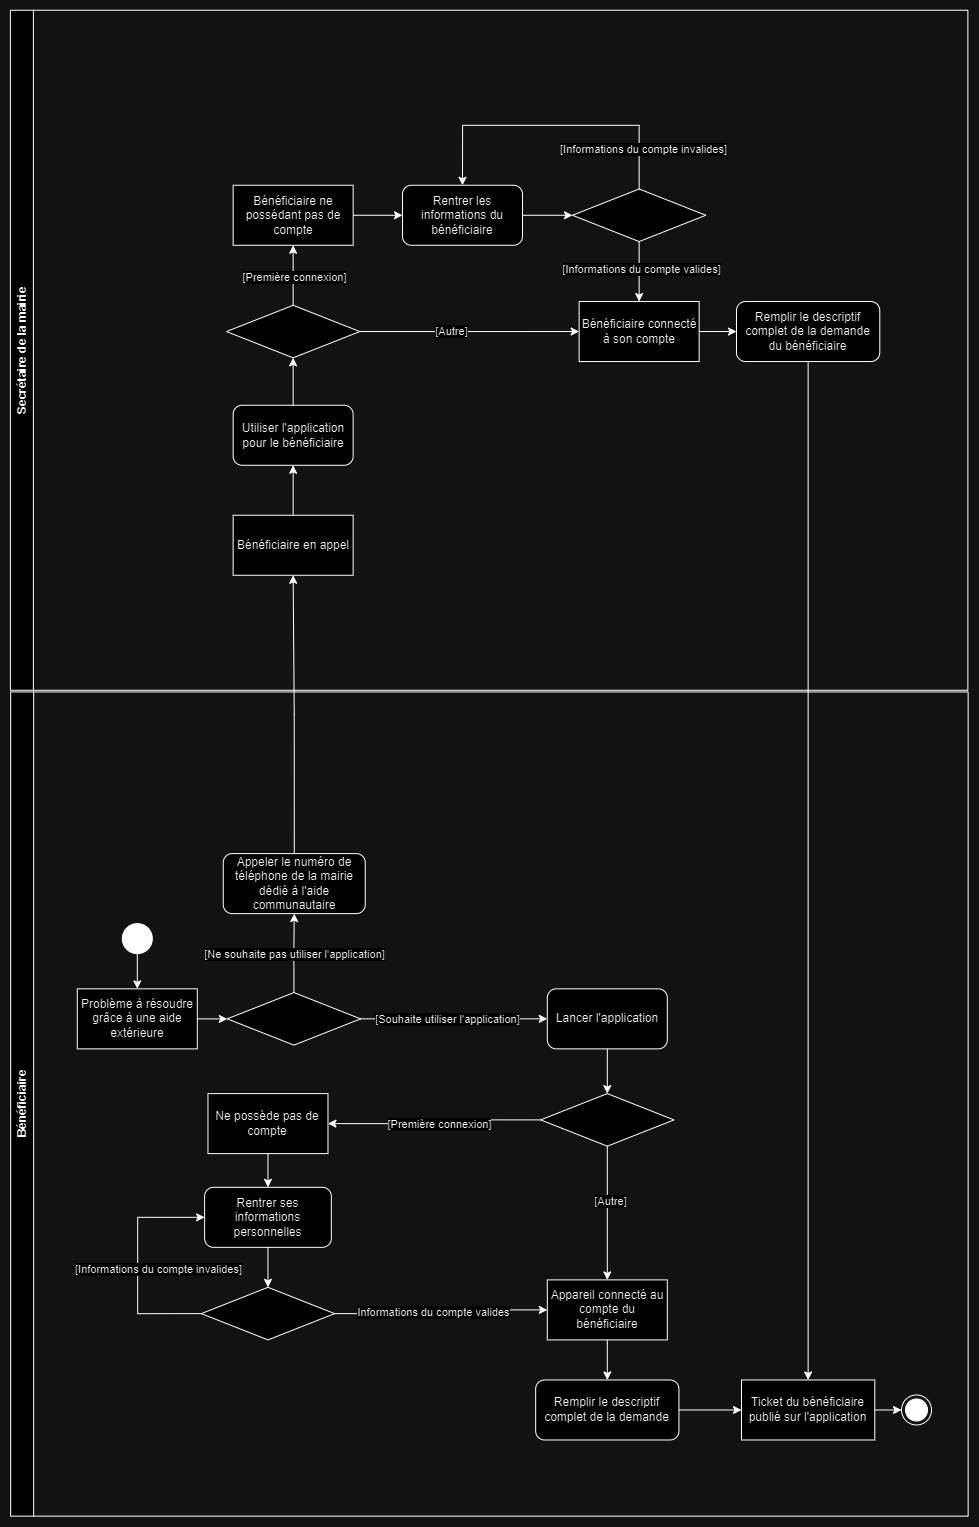

The diagram above was exported from draw.io. Its source (the exported page's mxGraphModel, read from the mxfile embedded in the PNG):
<mxGraphModel dx="2220" dy="2814" grid="1" gridSize="10" guides="1" tooltips="1" connect="1" arrows="1" fold="1" page="1" pageScale="1" pageWidth="1169" pageHeight="827" math="0" shadow="0">
  <root>
    <mxCell id="0" />
    <mxCell id="1" parent="0" />
    <mxCell id="2" value="Bénéficiaire" style="swimlane;whiteSpace=wrap;html=1;rotation=-90;" vertex="1" parent="1">
      <mxGeometry x="379.8" y="-286.21" width="824.2" height="957.5" as="geometry" />
    </mxCell>
    <mxCell id="3" style="edgeStyle=orthogonalEdgeStyle;rounded=0;orthogonalLoop=1;jettySize=auto;html=1;exitX=0.5;exitY=1;exitDx=0;exitDy=0;entryX=0.5;entryY=0;entryDx=0;entryDy=0;" edge="1" parent="2" source="4" target="6">
      <mxGeometry relative="1" as="geometry" />
    </mxCell>
    <mxCell id="4" value="" style="ellipse;whiteSpace=wrap;html=1;aspect=fixed;fillColor=#000000;fontFamily=Helvetica;fontSize=11;fontColor=default;" vertex="1" parent="2">
      <mxGeometry x="45" y="298.33000000000004" width="30" height="30" as="geometry" />
    </mxCell>
    <mxCell id="5" style="edgeStyle=orthogonalEdgeStyle;rounded=0;orthogonalLoop=1;jettySize=auto;html=1;exitX=1;exitY=0.5;exitDx=0;exitDy=0;entryX=0;entryY=0.5;entryDx=0;entryDy=0;" edge="1" parent="2" source="6" target="11">
      <mxGeometry relative="1" as="geometry" />
    </mxCell>
    <mxCell id="6" value="Problème à résoudre grâce à une aide extérieure" style="rounded=0;whiteSpace=wrap;html=1;" vertex="1" parent="2">
      <mxGeometry x="3.552713678800501e-15" y="363.56" width="120" height="60" as="geometry" />
    </mxCell>
    <mxCell id="7" style="edgeStyle=orthogonalEdgeStyle;rounded=0;orthogonalLoop=1;jettySize=auto;html=1;exitX=1;exitY=0.5;exitDx=0;exitDy=0;entryX=0;entryY=0.5;entryDx=0;entryDy=0;" edge="1" parent="2" source="11" target="13">
      <mxGeometry relative="1" as="geometry" />
    </mxCell>
    <mxCell id="8" value="[Souhaite utiliser l'application]" style="edgeLabel;html=1;align=center;verticalAlign=middle;resizable=0;points=[];" vertex="1" connectable="0" parent="7">
      <mxGeometry x="-0.6127" relative="1" as="geometry">
        <mxPoint x="50" as="offset" />
      </mxGeometry>
    </mxCell>
    <mxCell id="9" style="edgeStyle=orthogonalEdgeStyle;rounded=0;orthogonalLoop=1;jettySize=auto;html=1;exitX=0.5;exitY=0;exitDx=0;exitDy=0;entryX=0.5;entryY=1;entryDx=0;entryDy=0;" edge="1" parent="2" source="11" target="14">
      <mxGeometry relative="1" as="geometry" />
    </mxCell>
    <mxCell id="10" value="[Ne souhaite pas utiliser l'application]" style="edgeLabel;html=1;align=center;verticalAlign=middle;resizable=0;points=[];" vertex="1" connectable="0" parent="9">
      <mxGeometry x="-0.042" relative="1" as="geometry">
        <mxPoint y="-1" as="offset" />
      </mxGeometry>
    </mxCell>
    <mxCell id="11" value="" style="rhombus;whiteSpace=wrap;html=1;" vertex="1" parent="2">
      <mxGeometry x="150" y="367.28" width="133.28" height="52.55" as="geometry" />
    </mxCell>
    <mxCell id="12" style="edgeStyle=orthogonalEdgeStyle;rounded=0;orthogonalLoop=1;jettySize=auto;html=1;exitX=0.5;exitY=1;exitDx=0;exitDy=0;entryX=0.5;entryY=0;entryDx=0;entryDy=0;" edge="1" parent="2" source="13" target="19">
      <mxGeometry relative="1" as="geometry" />
    </mxCell>
    <mxCell id="13" value="Lancer l'application" style="rounded=1;whiteSpace=wrap;html=1;" vertex="1" parent="2">
      <mxGeometry x="470" y="363.56" width="120" height="60" as="geometry" />
    </mxCell>
    <mxCell id="14" value="Appeler le numéro de téléphone de la mairie dédié à l'aide communautaire" style="rounded=1;whiteSpace=wrap;html=1;" vertex="1" parent="2">
      <mxGeometry x="145.95000000000002" y="228.33" width="141.99" height="60" as="geometry" />
    </mxCell>
    <mxCell id="15" style="edgeStyle=orthogonalEdgeStyle;rounded=0;orthogonalLoop=1;jettySize=auto;html=1;exitX=0;exitY=0.5;exitDx=0;exitDy=0;entryX=1;entryY=0.5;entryDx=0;entryDy=0;" edge="1" parent="2" source="19" target="21">
      <mxGeometry relative="1" as="geometry" />
    </mxCell>
    <mxCell id="16" value="[Première connexion]" style="edgeLabel;html=1;align=center;verticalAlign=middle;resizable=0;points=[];" vertex="1" connectable="0" parent="15">
      <mxGeometry x="0.1266" y="-2" relative="1" as="geometry">
        <mxPoint x="16" y="2" as="offset" />
      </mxGeometry>
    </mxCell>
    <mxCell id="17" style="edgeStyle=orthogonalEdgeStyle;rounded=0;orthogonalLoop=1;jettySize=auto;html=1;exitX=0.5;exitY=1;exitDx=0;exitDy=0;entryX=0.5;entryY=0;entryDx=0;entryDy=0;" edge="1" parent="2" source="19" target="23">
      <mxGeometry relative="1" as="geometry" />
    </mxCell>
    <mxCell id="18" value="[Autre]" style="edgeLabel;html=1;align=center;verticalAlign=middle;resizable=0;points=[];" vertex="1" connectable="0" parent="17">
      <mxGeometry x="-0.1744" y="2" relative="1" as="geometry">
        <mxPoint as="offset" />
      </mxGeometry>
    </mxCell>
    <mxCell id="19" value="" style="rhombus;whiteSpace=wrap;html=1;" vertex="1" parent="2">
      <mxGeometry x="463.36" y="468.33" width="133.28" height="52.55" as="geometry" />
    </mxCell>
    <mxCell id="20" style="edgeStyle=orthogonalEdgeStyle;rounded=0;orthogonalLoop=1;jettySize=auto;html=1;exitX=0.5;exitY=1;exitDx=0;exitDy=0;entryX=0.5;entryY=0;entryDx=0;entryDy=0;" edge="1" parent="2" source="21" target="27">
      <mxGeometry relative="1" as="geometry" />
    </mxCell>
    <mxCell id="21" value="Ne possède pas de compte" style="rounded=0;whiteSpace=wrap;html=1;" vertex="1" parent="2">
      <mxGeometry x="130.67000000000004" y="468.33000000000004" width="120" height="60" as="geometry" />
    </mxCell>
    <mxCell id="22" style="edgeStyle=orthogonalEdgeStyle;rounded=0;orthogonalLoop=1;jettySize=auto;html=1;exitX=0.5;exitY=1;exitDx=0;exitDy=0;entryX=0.5;entryY=0;entryDx=0;entryDy=0;" edge="1" parent="2" source="23" target="25">
      <mxGeometry relative="1" as="geometry" />
    </mxCell>
    <mxCell id="23" value="Appareil connecté au compte du bénéficiaire" style="rounded=0;whiteSpace=wrap;html=1;" vertex="1" parent="2">
      <mxGeometry x="470" y="654.5999999999999" width="120" height="60" as="geometry" />
    </mxCell>
    <mxCell id="24" style="edgeStyle=orthogonalEdgeStyle;rounded=0;orthogonalLoop=1;jettySize=auto;html=1;exitX=1;exitY=0.5;exitDx=0;exitDy=0;entryX=0;entryY=0.5;entryDx=0;entryDy=0;" edge="1" parent="2" source="25" target="34">
      <mxGeometry relative="1" as="geometry" />
    </mxCell>
    <mxCell id="25" value="Remplir le descriptif complet de la demande" style="rounded=1;whiteSpace=wrap;html=1;" vertex="1" parent="2">
      <mxGeometry x="458.36" y="754.6899999999999" width="143.28" height="60" as="geometry" />
    </mxCell>
    <mxCell id="26" style="edgeStyle=orthogonalEdgeStyle;rounded=0;orthogonalLoop=1;jettySize=auto;html=1;exitX=0.5;exitY=1;exitDx=0;exitDy=0;entryX=0.5;entryY=0;entryDx=0;entryDy=0;" edge="1" parent="2" source="27" target="32">
      <mxGeometry relative="1" as="geometry" />
    </mxCell>
    <mxCell id="27" value="Rentrer ses informations personnelles" style="rounded=1;whiteSpace=wrap;html=1;" vertex="1" parent="2">
      <mxGeometry x="127.30999999999999" y="562.0500000000001" width="126.72" height="60" as="geometry" />
    </mxCell>
    <mxCell id="28" style="edgeStyle=orthogonalEdgeStyle;rounded=0;orthogonalLoop=1;jettySize=auto;html=1;exitX=0;exitY=0.5;exitDx=0;exitDy=0;entryX=0;entryY=0.5;entryDx=0;entryDy=0;" edge="1" parent="2" source="32" target="27">
      <mxGeometry relative="1" as="geometry">
        <Array as="points">
          <mxPoint x="60.3" y="688.72" />
          <mxPoint x="60.3" y="591.72" />
        </Array>
      </mxGeometry>
    </mxCell>
    <mxCell id="29" value="[Informations du compte invalides]" style="edgeLabel;html=1;align=center;verticalAlign=middle;resizable=0;points=[];" vertex="1" connectable="0" parent="28">
      <mxGeometry x="-0.1544" y="2" relative="1" as="geometry">
        <mxPoint x="22" y="-12" as="offset" />
      </mxGeometry>
    </mxCell>
    <mxCell id="30" style="edgeStyle=orthogonalEdgeStyle;rounded=0;orthogonalLoop=1;jettySize=auto;html=1;exitX=1;exitY=0.5;exitDx=0;exitDy=0;entryX=0;entryY=0.5;entryDx=0;entryDy=0;" edge="1" parent="2" source="32" target="23">
      <mxGeometry relative="1" as="geometry" />
    </mxCell>
    <mxCell id="31" value="Informations du compte valides" style="edgeLabel;html=1;align=center;verticalAlign=middle;resizable=0;points=[];" vertex="1" connectable="0" parent="30">
      <mxGeometry x="-0.0855" y="2" relative="1" as="geometry">
        <mxPoint as="offset" />
      </mxGeometry>
    </mxCell>
    <mxCell id="32" value="" style="rhombus;whiteSpace=wrap;html=1;" vertex="1" parent="2">
      <mxGeometry x="124.02999999999996" y="662.05" width="133.28" height="52.55" as="geometry" />
    </mxCell>
    <mxCell id="33" style="edgeStyle=orthogonalEdgeStyle;rounded=0;orthogonalLoop=1;jettySize=auto;html=1;exitX=1;exitY=0.5;exitDx=0;exitDy=0;entryX=0;entryY=0.5;entryDx=0;entryDy=0;" edge="1" parent="2" source="34" target="35">
      <mxGeometry relative="1" as="geometry" />
    </mxCell>
    <mxCell id="34" value="Ticket du bénéficiaire publié sur l'application" style="rounded=0;whiteSpace=wrap;html=1;" vertex="1" parent="2">
      <mxGeometry x="664.2" y="754.69" width="133.28" height="60" as="geometry" />
    </mxCell>
    <mxCell id="35" value="" style="ellipse;html=1;shape=endState;fillColor=#000000;strokeColor=#000000;fontFamily=Helvetica;fontSize=11;fontColor=default;" vertex="1" parent="2">
      <mxGeometry x="824.2" y="769.69" width="30" height="30" as="geometry" />
    </mxCell>
    <mxCell id="36" value="Secrétaire de la mairie" style="swimlane;whiteSpace=wrap;html=1;rotation=-90;startSize=23;" vertex="1" parent="1">
      <mxGeometry x="451.63" y="-1040" width="680" height="957.5" as="geometry" />
    </mxCell>
    <mxCell id="37" style="edgeStyle=orthogonalEdgeStyle;rounded=0;orthogonalLoop=1;jettySize=auto;html=1;exitX=0.5;exitY=0;exitDx=0;exitDy=0;entryX=0.5;entryY=1;entryDx=0;entryDy=0;" edge="1" parent="36" source="38" target="40">
      <mxGeometry relative="1" as="geometry" />
    </mxCell>
    <mxCell id="38" value="Bénéficiaire en appel" style="rounded=0;whiteSpace=wrap;html=1;" vertex="1" parent="36">
      <mxGeometry x="84.01000000000002" y="643.77" width="120" height="60" as="geometry" />
    </mxCell>
    <mxCell id="39" style="edgeStyle=orthogonalEdgeStyle;rounded=0;orthogonalLoop=1;jettySize=auto;html=1;exitX=0.5;exitY=0;exitDx=0;exitDy=0;entryX=0.5;entryY=1;entryDx=0;entryDy=0;" edge="1" parent="36" source="40" target="45">
      <mxGeometry relative="1" as="geometry" />
    </mxCell>
    <mxCell id="40" value="Utiliser l'application pour le bénéficiaire" style="rounded=1;whiteSpace=wrap;html=1;" vertex="1" parent="36">
      <mxGeometry x="84.01000000000002" y="533.77" width="120" height="60" as="geometry" />
    </mxCell>
    <mxCell id="41" style="edgeStyle=orthogonalEdgeStyle;rounded=0;orthogonalLoop=1;jettySize=auto;html=1;exitX=1;exitY=0.5;exitDx=0;exitDy=0;entryX=0;entryY=0.5;entryDx=0;entryDy=0;" edge="1" parent="36" source="45" target="49">
      <mxGeometry relative="1" as="geometry" />
    </mxCell>
    <mxCell id="42" value="[Autre]" style="edgeLabel;html=1;align=center;verticalAlign=middle;resizable=0;points=[];" vertex="1" connectable="0" parent="41">
      <mxGeometry x="-0.1729" y="1" relative="1" as="geometry">
        <mxPoint as="offset" />
      </mxGeometry>
    </mxCell>
    <mxCell id="43" style="edgeStyle=orthogonalEdgeStyle;rounded=0;orthogonalLoop=1;jettySize=auto;html=1;exitX=0.5;exitY=0;exitDx=0;exitDy=0;entryX=0.5;entryY=1;entryDx=0;entryDy=0;" edge="1" parent="36" source="45" target="47">
      <mxGeometry relative="1" as="geometry" />
    </mxCell>
    <mxCell id="44" value="[Première connexion]" style="edgeLabel;html=1;align=center;verticalAlign=middle;resizable=0;points=[];" vertex="1" connectable="0" parent="43">
      <mxGeometry x="-0.0489" relative="1" as="geometry">
        <mxPoint as="offset" />
      </mxGeometry>
    </mxCell>
    <mxCell id="45" value="" style="rhombus;whiteSpace=wrap;html=1;" vertex="1" parent="36">
      <mxGeometry x="77.37000000000003" y="433.77" width="133.28" height="52.55" as="geometry" />
    </mxCell>
    <mxCell id="46" style="edgeStyle=orthogonalEdgeStyle;rounded=0;orthogonalLoop=1;jettySize=auto;html=1;exitX=1;exitY=0.5;exitDx=0;exitDy=0;entryX=0;entryY=0.5;entryDx=0;entryDy=0;" edge="1" parent="36" source="47" target="52">
      <mxGeometry relative="1" as="geometry">
        <mxPoint x="247.37" y="343.77" as="targetPoint" />
      </mxGeometry>
    </mxCell>
    <mxCell id="47" value="Bénéficiaire ne possédant pas de compte" style="rounded=0;whiteSpace=wrap;html=1;" vertex="1" parent="36">
      <mxGeometry x="84.01000000000002" y="313.77" width="120" height="60" as="geometry" />
    </mxCell>
    <mxCell id="48" style="edgeStyle=orthogonalEdgeStyle;rounded=0;orthogonalLoop=1;jettySize=auto;html=1;exitX=1;exitY=0.5;exitDx=0;exitDy=0;entryX=0;entryY=0.5;entryDx=0;entryDy=0;" edge="1" parent="36" source="49" target="50">
      <mxGeometry relative="1" as="geometry" />
    </mxCell>
    <mxCell id="49" value="Bénéficiaire connecté à son compte" style="rounded=0;whiteSpace=wrap;html=1;" vertex="1" parent="36">
      <mxGeometry x="430.01" y="430.03999999999996" width="120" height="60" as="geometry" />
    </mxCell>
    <mxCell id="50" value="Remplir le descriptif complet de la demande du bénéficiaire" style="rounded=1;whiteSpace=wrap;html=1;" vertex="1" parent="36">
      <mxGeometry x="587.37" y="430.03999999999996" width="143.28" height="60" as="geometry" />
    </mxCell>
    <mxCell id="51" style="edgeStyle=orthogonalEdgeStyle;rounded=0;orthogonalLoop=1;jettySize=auto;html=1;exitX=1;exitY=0.5;exitDx=0;exitDy=0;entryX=0;entryY=0.5;entryDx=0;entryDy=0;" edge="1" parent="36" source="52" target="57">
      <mxGeometry relative="1" as="geometry" />
    </mxCell>
    <mxCell id="52" value="Rentrer les informations du bénéficiaire" style="rounded=1;whiteSpace=wrap;html=1;" vertex="1" parent="36">
      <mxGeometry x="253.37000000000003" y="313.77" width="120" height="60" as="geometry" />
    </mxCell>
    <mxCell id="53" style="edgeStyle=orthogonalEdgeStyle;rounded=0;orthogonalLoop=1;jettySize=auto;html=1;exitX=0.5;exitY=1;exitDx=0;exitDy=0;entryX=0.5;entryY=0;entryDx=0;entryDy=0;" edge="1" parent="36" source="57" target="49">
      <mxGeometry relative="1" as="geometry" />
    </mxCell>
    <mxCell id="54" value="[Informations du compte valides]" style="edgeLabel;html=1;align=center;verticalAlign=middle;resizable=0;points=[];" vertex="1" connectable="0" parent="53">
      <mxGeometry x="-0.1191" y="1" relative="1" as="geometry">
        <mxPoint as="offset" />
      </mxGeometry>
    </mxCell>
    <mxCell id="55" style="edgeStyle=orthogonalEdgeStyle;rounded=0;orthogonalLoop=1;jettySize=auto;html=1;exitX=0.5;exitY=0;exitDx=0;exitDy=0;entryX=0.5;entryY=0;entryDx=0;entryDy=0;" edge="1" parent="36" source="57" target="52">
      <mxGeometry relative="1" as="geometry">
        <Array as="points">
          <mxPoint x="489.65" y="253.77" />
          <mxPoint x="313.65" y="253.77" />
        </Array>
      </mxGeometry>
    </mxCell>
    <mxCell id="56" value="[Informations du compte invalides]" style="edgeLabel;html=1;align=center;verticalAlign=middle;resizable=0;points=[];" vertex="1" connectable="0" parent="55">
      <mxGeometry x="-0.736" y="3" relative="1" as="geometry">
        <mxPoint x="6" as="offset" />
      </mxGeometry>
    </mxCell>
    <mxCell id="57" value="" style="rhombus;whiteSpace=wrap;html=1;" vertex="1" parent="36">
      <mxGeometry x="423.37" y="317.49" width="133.28" height="52.55" as="geometry" />
    </mxCell>
    <mxCell id="58" style="edgeStyle=orthogonalEdgeStyle;rounded=0;orthogonalLoop=1;jettySize=auto;html=1;exitX=0.5;exitY=0;exitDx=0;exitDy=0;entryX=0.5;entryY=1;entryDx=0;entryDy=0;" edge="1" source="14" target="38" parent="1">
      <mxGeometry relative="1" as="geometry" />
    </mxCell>
    <mxCell id="59" style="edgeStyle=orthogonalEdgeStyle;rounded=0;orthogonalLoop=1;jettySize=auto;html=1;exitX=0.5;exitY=1;exitDx=0;exitDy=0;entryX=0.5;entryY=0;entryDx=0;entryDy=0;" edge="1" source="50" target="34" parent="1">
      <mxGeometry relative="1" as="geometry" />
    </mxCell>
  </root>
</mxGraphModel>